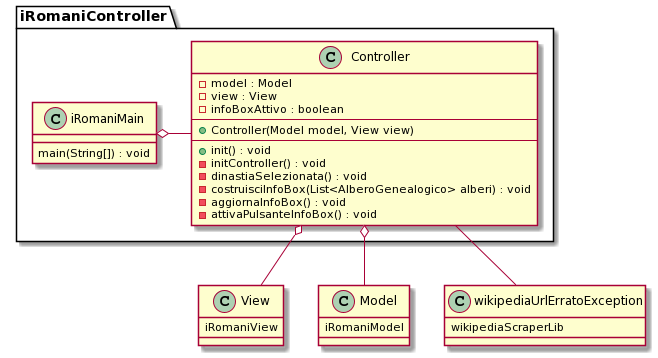

The diagram above was rendered by PlantUML. Its source (embedded in the PNG):
@startuml
'https://plantuml.com/class-diagram



package iRomaniController{
class Controller
iRomaniMain o- Controller
}


Controller o-- View
Controller o-- Model
Controller -- wikipediaUrlErratoException


class Controller{
-model : Model
-view : View
-infoBoxAttivo : boolean
--
+Controller(Model model, View view)
--
+init() : void
-initController() : void
-dinastiaSelezionata() : void
-costruisciInfoBox(List<AlberoGenealogico> alberi) : void
-aggiornaInfoBox() : void
-attivaPulsanteInfoBox() : void
}

class iRomaniMain{
main(String[]) : void
}

class View{
iRomaniView
}

class Model{
iRomaniModel
}

class wikipediaUrlErratoException{
wikipediaScraperLib
}
@enduml